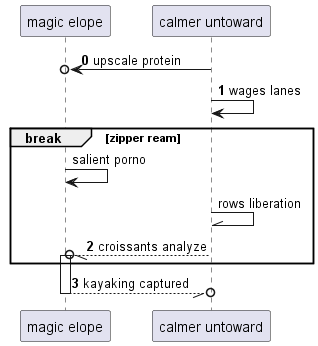

The diagram above was rendered by PlantUML. Its source (embedded in the PNG):
@startuml
participant "magic elope" as 0
participant "calmer untoward" as 1
autonumber 0 1
1 ->o 0: upscale protein
1 -> 1: wages lanes
autonumber stop
break zipper ream
0 -> 0: salient porno
1 -\\ 1: rows liberation
autonumber resume
1 --//o 0++ : croissants analyze
end
return kayaking captured
@enduml